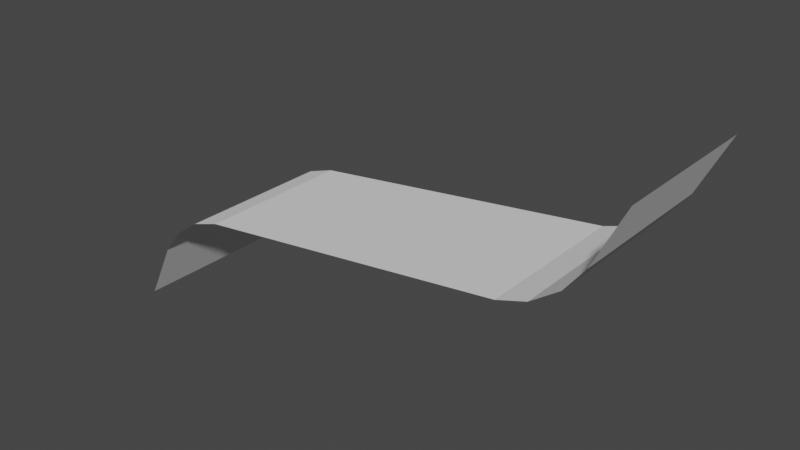 # Source: beach_corner_to_middle_mirrored_inverted.blend  (saved by Blender 2.80.75; exported with 4.5.12 LTS)
import bpy
from mathutils import Matrix  # noqa: F401  (used for matrix-valued properties, if any)

bpy.ops.wm.read_factory_settings(use_empty=True)
scene = bpy.context.scene
scene.name = 'Scene'

# ---- collections
col_collection = bpy.data.collections.new('Collection'); scene.collection.children.link(col_collection)

# ---- world
world_world = bpy.data.worlds.new('World'); scene.world = world_world
world_world.use_nodes = True; world_world.node_tree.nodes.clear()
_N = world_world.node_tree.nodes; _L = world_world.node_tree.links
n0 = _N.new('ShaderNodeOutputWorld'); n0.name = 'World Output'; n0.location = (300, 300)
n1 = _N.new('ShaderNodeBackground'); n1.name = 'Background'; n1.location = (10, 300)
n1.inputs[0].default_value = (0.05088, 0.05088, 0.05088, 1.0)
_L.new(n1.outputs[0], n0.inputs[0])
n0.is_active_output = True
world_world.color = (0.05088, 0.05088, 0.05088)
world_world.use_sun_shadow = False
world_world.sun_shadow_jitter_overblur = 0.0

# ---- meshes
me_plane = bpy.data.meshes.new('Plane')
me_plane.from_pydata([(-0.5, 0.0, -0.5), (0.5, 0.0, 0.0), (0.5, 0.3, 0.0), (-0.5, 0.3, -0.5), (-0.3008, 0.0, -0.2876), (-0.4447, 0.0, -0.3894), (-0.3564, 0.0, -0.3058), (-0.4091, 0.0, -0.3431), (-0.4447, 0.3, -0.3894), (-0.3008, 0.3, -0.2876), (-0.4091, 0.3, -0.3431), (-0.3564, 0.3, -0.3058), (0.4447, 0.0, -0.1106), (0.3008, 0.0, -0.2124), (0.4091, 0.0, -0.1569), (0.3564, 0.0, -0.1942), (0.3008, 0.3, -0.2124), (0.4447, 0.3, -0.1106), (0.3564, 0.3, -0.1942), (0.4091, 0.3, -0.1569)], [], [(13, 16, 9, 4), (4, 9, 11, 6), (6, 11, 10, 7), (7, 10, 8, 5), (0, 5, 8, 3), (16, 13, 15, 18), (18, 15, 14, 19), (19, 14, 12, 17), (1, 2, 17, 12)])
_uv = me_plane.uv_layers.new(name='UVMap')
_uv.uv.foreach_set('vector', [0.0, 0.0, 0.0, 0.0, 0.0, 0.0, 0.0, 0.0, 0.0, 0.0, 0.0, 0.0, 0.0, 0.0, 0.0, 0.0, 0.0, 0.0, 0.0, 0.0, 0.0, 0.0, 0.0, 0.0, 0.0, 0.0, 0.0, 0.0, 0.0, 0.0, 0.0, 0.0, 0.0, 0.0, 0.0, 0.0, 0.0, 0.0, 0.0, 0.0, 0.0, 0.0, 0.0, 0.0, 0.0, 0.0, 0.0, 0.0, 0.0, 0.0, 0.0, 0.0, 0.0, 0.0, 0.0, 0.0, 0.0, 0.0, 0.0, 0.0, 0.0, 0.0, 0.0, 0.0, 0.0, 0.0, 0.0, 0.0, 0.0, 0.0, 0.0, 0.0])
me_plane.use_remesh_preserve_volume = False
me_plane.use_remesh_preserve_attributes = False
me_plane.use_mirror_vertex_groups = False
me_plane.update()

# ---- objects
ob_plane = bpy.data.objects.new('Plane', me_plane)

# ---- transforms, parenting, visibility, modifiers, constraints
ob_plane.location = (0.0, 0.0, 0.0)
ob_plane.lineart.crease_threshold = 0.0

# ---- collection membership
col_collection.objects.link(ob_plane)

# ---- scene / render settings (as saved in the file)
scene.frame_start = 1; scene.frame_end = 250; scene.frame_set(1)
scene.render.engine = 'BLENDER_EEVEE_NEXT'
scene.cycles.samples = 128
scene.cycles.sampling_pattern = 'TABULATED_SOBOL'
scene.cycles.use_adaptive_sampling = False
scene.cycles.use_light_tree = False
scene.view_settings.view_transform = 'Filmic'
bpy.context.view_layer.update()

# ---- added for rendering (the .blend has no active camera and no usable light): camera, sun
cam_auto = bpy.data.cameras.new('AutoCamera')
cam_auto.lens = 50.0
cam_auto.sensor_width = 36.0
cam_auto.clip_end = 1000.0
ob_auto_camera = bpy.data.objects.new('AutoCamera', cam_auto)
scene.collection.objects.link(ob_auto_camera)
ob_auto_camera.location = (1.07102, -1.13523, 0.60682)
ob_auto_camera.rotation_euler = (1.09748, -7.21219e-08, 0.694738)
scene.camera = ob_auto_camera
light_auto_sun = bpy.data.lights.new('AutoSun', 'SUN')
light_auto_sun.energy = 3.0
light_auto_sun.angle = 0.0523599
ob_auto_sun = bpy.data.objects.new('AutoSun', light_auto_sun)
scene.collection.objects.link(ob_auto_sun)
ob_auto_sun.rotation_euler = (0.872665, 0.174533, 0.523599)
bpy.context.view_layer.update()
